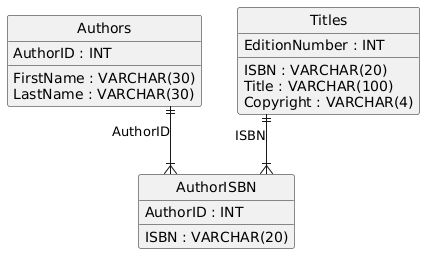

The diagram above was rendered by PlantUML. Its source (embedded in the PNG):
@startuml
hide circle
skinparam linetype ortho

entity "Authors" as Authors {
  AuthorID : INT
  FirstName : VARCHAR(30)
  LastName : VARCHAR(30)
}

entity "Titles" as Titles {
  ISBN : VARCHAR(20)
  Title : VARCHAR(100)
  EditionNumber : INT
  Copyright : VARCHAR(4)
}

entity "AuthorISBN" as AuthorISBN {
  AuthorID : INT
  ISBN : VARCHAR(20)
}

Authors ||--|{ AuthorISBN : "AuthorID"
Titles ||--|{ AuthorISBN : "ISBN"
@enduml